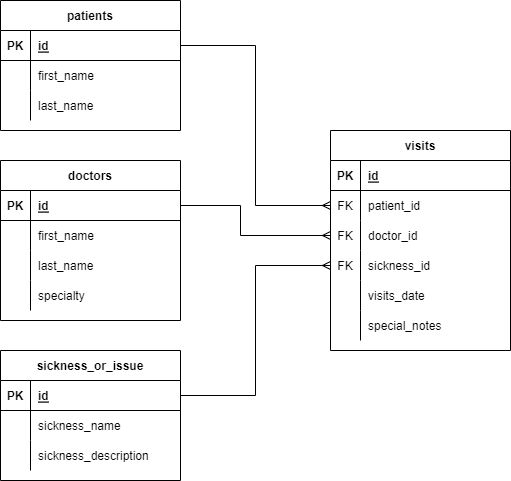

The diagram above was exported from draw.io. Its source (the exported page's mxGraphModel, read from the mxfile embedded in the PNG):
<mxGraphModel dx="1038" dy="641" grid="1" gridSize="10" guides="1" tooltips="1" connect="1" arrows="1" fold="1" page="1" pageScale="1" pageWidth="850" pageHeight="1100" math="0" shadow="0">
  <root>
    <mxCell id="0" />
    <mxCell id="1" parent="0" />
    <mxCell id="y-7J4u9jwSdxwtCUH9pl-14" value="visits" style="shape=table;startSize=30;container=1;collapsible=1;childLayout=tableLayout;fixedRows=1;rowLines=0;fontStyle=1;align=center;resizeLast=1;" parent="1" vertex="1">
      <mxGeometry x="530" y="180" width="180" height="220" as="geometry" />
    </mxCell>
    <mxCell id="y-7J4u9jwSdxwtCUH9pl-15" value="" style="shape=tableRow;horizontal=0;startSize=0;swimlaneHead=0;swimlaneBody=0;fillColor=none;collapsible=0;dropTarget=0;points=[[0,0.5],[1,0.5]];portConstraint=eastwest;top=0;left=0;right=0;bottom=1;" parent="y-7J4u9jwSdxwtCUH9pl-14" vertex="1">
      <mxGeometry y="30" width="180" height="30" as="geometry" />
    </mxCell>
    <mxCell id="y-7J4u9jwSdxwtCUH9pl-16" value="PK" style="shape=partialRectangle;connectable=0;fillColor=none;top=0;left=0;bottom=0;right=0;fontStyle=1;overflow=hidden;" parent="y-7J4u9jwSdxwtCUH9pl-15" vertex="1">
      <mxGeometry width="30" height="30" as="geometry">
        <mxRectangle width="30" height="30" as="alternateBounds" />
      </mxGeometry>
    </mxCell>
    <mxCell id="y-7J4u9jwSdxwtCUH9pl-17" value="id" style="shape=partialRectangle;connectable=0;fillColor=none;top=0;left=0;bottom=0;right=0;align=left;spacingLeft=6;fontStyle=5;overflow=hidden;" parent="y-7J4u9jwSdxwtCUH9pl-15" vertex="1">
      <mxGeometry x="30" width="150" height="30" as="geometry">
        <mxRectangle width="150" height="30" as="alternateBounds" />
      </mxGeometry>
    </mxCell>
    <mxCell id="y-7J4u9jwSdxwtCUH9pl-18" value="" style="shape=tableRow;horizontal=0;startSize=0;swimlaneHead=0;swimlaneBody=0;fillColor=none;collapsible=0;dropTarget=0;points=[[0,0.5],[1,0.5]];portConstraint=eastwest;top=0;left=0;right=0;bottom=0;" parent="y-7J4u9jwSdxwtCUH9pl-14" vertex="1">
      <mxGeometry y="60" width="180" height="30" as="geometry" />
    </mxCell>
    <mxCell id="y-7J4u9jwSdxwtCUH9pl-19" value="FK" style="shape=partialRectangle;connectable=0;fillColor=none;top=0;left=0;bottom=0;right=0;editable=1;overflow=hidden;" parent="y-7J4u9jwSdxwtCUH9pl-18" vertex="1">
      <mxGeometry width="30" height="30" as="geometry">
        <mxRectangle width="30" height="30" as="alternateBounds" />
      </mxGeometry>
    </mxCell>
    <mxCell id="y-7J4u9jwSdxwtCUH9pl-20" value="patient_id" style="shape=partialRectangle;connectable=0;fillColor=none;top=0;left=0;bottom=0;right=0;align=left;spacingLeft=6;overflow=hidden;" parent="y-7J4u9jwSdxwtCUH9pl-18" vertex="1">
      <mxGeometry x="30" width="150" height="30" as="geometry">
        <mxRectangle width="150" height="30" as="alternateBounds" />
      </mxGeometry>
    </mxCell>
    <mxCell id="y-7J4u9jwSdxwtCUH9pl-21" value="" style="shape=tableRow;horizontal=0;startSize=0;swimlaneHead=0;swimlaneBody=0;fillColor=none;collapsible=0;dropTarget=0;points=[[0,0.5],[1,0.5]];portConstraint=eastwest;top=0;left=0;right=0;bottom=0;" parent="y-7J4u9jwSdxwtCUH9pl-14" vertex="1">
      <mxGeometry y="90" width="180" height="30" as="geometry" />
    </mxCell>
    <mxCell id="y-7J4u9jwSdxwtCUH9pl-22" value="FK" style="shape=partialRectangle;connectable=0;fillColor=none;top=0;left=0;bottom=0;right=0;editable=1;overflow=hidden;" parent="y-7J4u9jwSdxwtCUH9pl-21" vertex="1">
      <mxGeometry width="30" height="30" as="geometry">
        <mxRectangle width="30" height="30" as="alternateBounds" />
      </mxGeometry>
    </mxCell>
    <mxCell id="y-7J4u9jwSdxwtCUH9pl-23" value="doctor_id" style="shape=partialRectangle;connectable=0;fillColor=none;top=0;left=0;bottom=0;right=0;align=left;spacingLeft=6;overflow=hidden;" parent="y-7J4u9jwSdxwtCUH9pl-21" vertex="1">
      <mxGeometry x="30" width="150" height="30" as="geometry">
        <mxRectangle width="150" height="30" as="alternateBounds" />
      </mxGeometry>
    </mxCell>
    <mxCell id="y-7J4u9jwSdxwtCUH9pl-24" value="" style="shape=tableRow;horizontal=0;startSize=0;swimlaneHead=0;swimlaneBody=0;fillColor=none;collapsible=0;dropTarget=0;points=[[0,0.5],[1,0.5]];portConstraint=eastwest;top=0;left=0;right=0;bottom=0;" parent="y-7J4u9jwSdxwtCUH9pl-14" vertex="1">
      <mxGeometry y="120" width="180" height="30" as="geometry" />
    </mxCell>
    <mxCell id="y-7J4u9jwSdxwtCUH9pl-25" value="FK" style="shape=partialRectangle;connectable=0;fillColor=none;top=0;left=0;bottom=0;right=0;editable=1;overflow=hidden;" parent="y-7J4u9jwSdxwtCUH9pl-24" vertex="1">
      <mxGeometry width="30" height="30" as="geometry">
        <mxRectangle width="30" height="30" as="alternateBounds" />
      </mxGeometry>
    </mxCell>
    <mxCell id="y-7J4u9jwSdxwtCUH9pl-26" value="sickness_id" style="shape=partialRectangle;connectable=0;fillColor=none;top=0;left=0;bottom=0;right=0;align=left;spacingLeft=6;overflow=hidden;" parent="y-7J4u9jwSdxwtCUH9pl-24" vertex="1">
      <mxGeometry x="30" width="150" height="30" as="geometry">
        <mxRectangle width="150" height="30" as="alternateBounds" />
      </mxGeometry>
    </mxCell>
    <mxCell id="y-7J4u9jwSdxwtCUH9pl-27" style="shape=tableRow;horizontal=0;startSize=0;swimlaneHead=0;swimlaneBody=0;fillColor=none;collapsible=0;dropTarget=0;points=[[0,0.5],[1,0.5]];portConstraint=eastwest;top=0;left=0;right=0;bottom=0;" parent="y-7J4u9jwSdxwtCUH9pl-14" vertex="1">
      <mxGeometry y="150" width="180" height="30" as="geometry" />
    </mxCell>
    <mxCell id="y-7J4u9jwSdxwtCUH9pl-28" style="shape=partialRectangle;connectable=0;fillColor=none;top=0;left=0;bottom=0;right=0;editable=1;overflow=hidden;" parent="y-7J4u9jwSdxwtCUH9pl-27" vertex="1">
      <mxGeometry width="30" height="30" as="geometry">
        <mxRectangle width="30" height="30" as="alternateBounds" />
      </mxGeometry>
    </mxCell>
    <mxCell id="y-7J4u9jwSdxwtCUH9pl-29" value="visits_date" style="shape=partialRectangle;connectable=0;fillColor=none;top=0;left=0;bottom=0;right=0;align=left;spacingLeft=6;overflow=hidden;" parent="y-7J4u9jwSdxwtCUH9pl-27" vertex="1">
      <mxGeometry x="30" width="150" height="30" as="geometry">
        <mxRectangle width="150" height="30" as="alternateBounds" />
      </mxGeometry>
    </mxCell>
    <mxCell id="y-7J4u9jwSdxwtCUH9pl-30" style="shape=tableRow;horizontal=0;startSize=0;swimlaneHead=0;swimlaneBody=0;fillColor=none;collapsible=0;dropTarget=0;points=[[0,0.5],[1,0.5]];portConstraint=eastwest;top=0;left=0;right=0;bottom=0;" parent="y-7J4u9jwSdxwtCUH9pl-14" vertex="1">
      <mxGeometry y="180" width="180" height="30" as="geometry" />
    </mxCell>
    <mxCell id="y-7J4u9jwSdxwtCUH9pl-31" style="shape=partialRectangle;connectable=0;fillColor=none;top=0;left=0;bottom=0;right=0;editable=1;overflow=hidden;" parent="y-7J4u9jwSdxwtCUH9pl-30" vertex="1">
      <mxGeometry width="30" height="30" as="geometry">
        <mxRectangle width="30" height="30" as="alternateBounds" />
      </mxGeometry>
    </mxCell>
    <mxCell id="y-7J4u9jwSdxwtCUH9pl-32" value="special_notes" style="shape=partialRectangle;connectable=0;fillColor=none;top=0;left=0;bottom=0;right=0;align=left;spacingLeft=6;overflow=hidden;" parent="y-7J4u9jwSdxwtCUH9pl-30" vertex="1">
      <mxGeometry x="30" width="150" height="30" as="geometry">
        <mxRectangle width="150" height="30" as="alternateBounds" />
      </mxGeometry>
    </mxCell>
    <mxCell id="y-7J4u9jwSdxwtCUH9pl-33" value="patients" style="shape=table;startSize=30;container=1;collapsible=1;childLayout=tableLayout;fixedRows=1;rowLines=0;fontStyle=1;align=center;resizeLast=1;" parent="1" vertex="1">
      <mxGeometry x="200" y="50" width="180" height="130" as="geometry" />
    </mxCell>
    <mxCell id="y-7J4u9jwSdxwtCUH9pl-34" value="" style="shape=tableRow;horizontal=0;startSize=0;swimlaneHead=0;swimlaneBody=0;fillColor=none;collapsible=0;dropTarget=0;points=[[0,0.5],[1,0.5]];portConstraint=eastwest;top=0;left=0;right=0;bottom=1;" parent="y-7J4u9jwSdxwtCUH9pl-33" vertex="1">
      <mxGeometry y="30" width="180" height="30" as="geometry" />
    </mxCell>
    <mxCell id="y-7J4u9jwSdxwtCUH9pl-35" value="PK" style="shape=partialRectangle;connectable=0;fillColor=none;top=0;left=0;bottom=0;right=0;fontStyle=1;overflow=hidden;" parent="y-7J4u9jwSdxwtCUH9pl-34" vertex="1">
      <mxGeometry width="30" height="30" as="geometry">
        <mxRectangle width="30" height="30" as="alternateBounds" />
      </mxGeometry>
    </mxCell>
    <mxCell id="y-7J4u9jwSdxwtCUH9pl-36" value="id" style="shape=partialRectangle;connectable=0;fillColor=none;top=0;left=0;bottom=0;right=0;align=left;spacingLeft=6;fontStyle=5;overflow=hidden;" parent="y-7J4u9jwSdxwtCUH9pl-34" vertex="1">
      <mxGeometry x="30" width="150" height="30" as="geometry">
        <mxRectangle width="150" height="30" as="alternateBounds" />
      </mxGeometry>
    </mxCell>
    <mxCell id="y-7J4u9jwSdxwtCUH9pl-37" value="" style="shape=tableRow;horizontal=0;startSize=0;swimlaneHead=0;swimlaneBody=0;fillColor=none;collapsible=0;dropTarget=0;points=[[0,0.5],[1,0.5]];portConstraint=eastwest;top=0;left=0;right=0;bottom=0;" parent="y-7J4u9jwSdxwtCUH9pl-33" vertex="1">
      <mxGeometry y="60" width="180" height="30" as="geometry" />
    </mxCell>
    <mxCell id="y-7J4u9jwSdxwtCUH9pl-38" value="" style="shape=partialRectangle;connectable=0;fillColor=none;top=0;left=0;bottom=0;right=0;editable=1;overflow=hidden;" parent="y-7J4u9jwSdxwtCUH9pl-37" vertex="1">
      <mxGeometry width="30" height="30" as="geometry">
        <mxRectangle width="30" height="30" as="alternateBounds" />
      </mxGeometry>
    </mxCell>
    <mxCell id="y-7J4u9jwSdxwtCUH9pl-39" value="first_name" style="shape=partialRectangle;connectable=0;fillColor=none;top=0;left=0;bottom=0;right=0;align=left;spacingLeft=6;overflow=hidden;" parent="y-7J4u9jwSdxwtCUH9pl-37" vertex="1">
      <mxGeometry x="30" width="150" height="30" as="geometry">
        <mxRectangle width="150" height="30" as="alternateBounds" />
      </mxGeometry>
    </mxCell>
    <mxCell id="y-7J4u9jwSdxwtCUH9pl-40" value="" style="shape=tableRow;horizontal=0;startSize=0;swimlaneHead=0;swimlaneBody=0;fillColor=none;collapsible=0;dropTarget=0;points=[[0,0.5],[1,0.5]];portConstraint=eastwest;top=0;left=0;right=0;bottom=0;" parent="y-7J4u9jwSdxwtCUH9pl-33" vertex="1">
      <mxGeometry y="90" width="180" height="30" as="geometry" />
    </mxCell>
    <mxCell id="y-7J4u9jwSdxwtCUH9pl-41" value="" style="shape=partialRectangle;connectable=0;fillColor=none;top=0;left=0;bottom=0;right=0;editable=1;overflow=hidden;" parent="y-7J4u9jwSdxwtCUH9pl-40" vertex="1">
      <mxGeometry width="30" height="30" as="geometry">
        <mxRectangle width="30" height="30" as="alternateBounds" />
      </mxGeometry>
    </mxCell>
    <mxCell id="y-7J4u9jwSdxwtCUH9pl-42" value="last_name" style="shape=partialRectangle;connectable=0;fillColor=none;top=0;left=0;bottom=0;right=0;align=left;spacingLeft=6;overflow=hidden;" parent="y-7J4u9jwSdxwtCUH9pl-40" vertex="1">
      <mxGeometry x="30" width="150" height="30" as="geometry">
        <mxRectangle width="150" height="30" as="alternateBounds" />
      </mxGeometry>
    </mxCell>
    <mxCell id="y-7J4u9jwSdxwtCUH9pl-46" value="doctors" style="shape=table;startSize=30;container=1;collapsible=1;childLayout=tableLayout;fixedRows=1;rowLines=0;fontStyle=1;align=center;resizeLast=1;" parent="1" vertex="1">
      <mxGeometry x="200" y="210" width="180" height="160" as="geometry" />
    </mxCell>
    <mxCell id="y-7J4u9jwSdxwtCUH9pl-47" value="" style="shape=tableRow;horizontal=0;startSize=0;swimlaneHead=0;swimlaneBody=0;fillColor=none;collapsible=0;dropTarget=0;points=[[0,0.5],[1,0.5]];portConstraint=eastwest;top=0;left=0;right=0;bottom=1;" parent="y-7J4u9jwSdxwtCUH9pl-46" vertex="1">
      <mxGeometry y="30" width="180" height="30" as="geometry" />
    </mxCell>
    <mxCell id="y-7J4u9jwSdxwtCUH9pl-48" value="PK" style="shape=partialRectangle;connectable=0;fillColor=none;top=0;left=0;bottom=0;right=0;fontStyle=1;overflow=hidden;" parent="y-7J4u9jwSdxwtCUH9pl-47" vertex="1">
      <mxGeometry width="30" height="30" as="geometry">
        <mxRectangle width="30" height="30" as="alternateBounds" />
      </mxGeometry>
    </mxCell>
    <mxCell id="y-7J4u9jwSdxwtCUH9pl-49" value="id" style="shape=partialRectangle;connectable=0;fillColor=none;top=0;left=0;bottom=0;right=0;align=left;spacingLeft=6;fontStyle=5;overflow=hidden;" parent="y-7J4u9jwSdxwtCUH9pl-47" vertex="1">
      <mxGeometry x="30" width="150" height="30" as="geometry">
        <mxRectangle width="150" height="30" as="alternateBounds" />
      </mxGeometry>
    </mxCell>
    <mxCell id="y-7J4u9jwSdxwtCUH9pl-50" value="" style="shape=tableRow;horizontal=0;startSize=0;swimlaneHead=0;swimlaneBody=0;fillColor=none;collapsible=0;dropTarget=0;points=[[0,0.5],[1,0.5]];portConstraint=eastwest;top=0;left=0;right=0;bottom=0;" parent="y-7J4u9jwSdxwtCUH9pl-46" vertex="1">
      <mxGeometry y="60" width="180" height="30" as="geometry" />
    </mxCell>
    <mxCell id="y-7J4u9jwSdxwtCUH9pl-51" value="" style="shape=partialRectangle;connectable=0;fillColor=none;top=0;left=0;bottom=0;right=0;editable=1;overflow=hidden;" parent="y-7J4u9jwSdxwtCUH9pl-50" vertex="1">
      <mxGeometry width="30" height="30" as="geometry">
        <mxRectangle width="30" height="30" as="alternateBounds" />
      </mxGeometry>
    </mxCell>
    <mxCell id="y-7J4u9jwSdxwtCUH9pl-52" value="first_name" style="shape=partialRectangle;connectable=0;fillColor=none;top=0;left=0;bottom=0;right=0;align=left;spacingLeft=6;overflow=hidden;" parent="y-7J4u9jwSdxwtCUH9pl-50" vertex="1">
      <mxGeometry x="30" width="150" height="30" as="geometry">
        <mxRectangle width="150" height="30" as="alternateBounds" />
      </mxGeometry>
    </mxCell>
    <mxCell id="y-7J4u9jwSdxwtCUH9pl-53" value="" style="shape=tableRow;horizontal=0;startSize=0;swimlaneHead=0;swimlaneBody=0;fillColor=none;collapsible=0;dropTarget=0;points=[[0,0.5],[1,0.5]];portConstraint=eastwest;top=0;left=0;right=0;bottom=0;" parent="y-7J4u9jwSdxwtCUH9pl-46" vertex="1">
      <mxGeometry y="90" width="180" height="30" as="geometry" />
    </mxCell>
    <mxCell id="y-7J4u9jwSdxwtCUH9pl-54" value="" style="shape=partialRectangle;connectable=0;fillColor=none;top=0;left=0;bottom=0;right=0;editable=1;overflow=hidden;" parent="y-7J4u9jwSdxwtCUH9pl-53" vertex="1">
      <mxGeometry width="30" height="30" as="geometry">
        <mxRectangle width="30" height="30" as="alternateBounds" />
      </mxGeometry>
    </mxCell>
    <mxCell id="y-7J4u9jwSdxwtCUH9pl-55" value="last_name" style="shape=partialRectangle;connectable=0;fillColor=none;top=0;left=0;bottom=0;right=0;align=left;spacingLeft=6;overflow=hidden;" parent="y-7J4u9jwSdxwtCUH9pl-53" vertex="1">
      <mxGeometry x="30" width="150" height="30" as="geometry">
        <mxRectangle width="150" height="30" as="alternateBounds" />
      </mxGeometry>
    </mxCell>
    <mxCell id="y-7J4u9jwSdxwtCUH9pl-56" value="" style="shape=tableRow;horizontal=0;startSize=0;swimlaneHead=0;swimlaneBody=0;fillColor=none;collapsible=0;dropTarget=0;points=[[0,0.5],[1,0.5]];portConstraint=eastwest;top=0;left=0;right=0;bottom=0;" parent="y-7J4u9jwSdxwtCUH9pl-46" vertex="1">
      <mxGeometry y="120" width="180" height="30" as="geometry" />
    </mxCell>
    <mxCell id="y-7J4u9jwSdxwtCUH9pl-57" value="" style="shape=partialRectangle;connectable=0;fillColor=none;top=0;left=0;bottom=0;right=0;editable=1;overflow=hidden;" parent="y-7J4u9jwSdxwtCUH9pl-56" vertex="1">
      <mxGeometry width="30" height="30" as="geometry">
        <mxRectangle width="30" height="30" as="alternateBounds" />
      </mxGeometry>
    </mxCell>
    <mxCell id="y-7J4u9jwSdxwtCUH9pl-58" value="specialty" style="shape=partialRectangle;connectable=0;fillColor=none;top=0;left=0;bottom=0;right=0;align=left;spacingLeft=6;overflow=hidden;" parent="y-7J4u9jwSdxwtCUH9pl-56" vertex="1">
      <mxGeometry x="30" width="150" height="30" as="geometry">
        <mxRectangle width="150" height="30" as="alternateBounds" />
      </mxGeometry>
    </mxCell>
    <mxCell id="y-7J4u9jwSdxwtCUH9pl-59" value="sickness_or_issue" style="shape=table;startSize=30;container=1;collapsible=1;childLayout=tableLayout;fixedRows=1;rowLines=0;fontStyle=1;align=center;resizeLast=1;" parent="1" vertex="1">
      <mxGeometry x="200" y="400" width="180" height="130" as="geometry" />
    </mxCell>
    <mxCell id="y-7J4u9jwSdxwtCUH9pl-60" value="" style="shape=tableRow;horizontal=0;startSize=0;swimlaneHead=0;swimlaneBody=0;fillColor=none;collapsible=0;dropTarget=0;points=[[0,0.5],[1,0.5]];portConstraint=eastwest;top=0;left=0;right=0;bottom=1;" parent="y-7J4u9jwSdxwtCUH9pl-59" vertex="1">
      <mxGeometry y="30" width="180" height="30" as="geometry" />
    </mxCell>
    <mxCell id="y-7J4u9jwSdxwtCUH9pl-61" value="PK" style="shape=partialRectangle;connectable=0;fillColor=none;top=0;left=0;bottom=0;right=0;fontStyle=1;overflow=hidden;" parent="y-7J4u9jwSdxwtCUH9pl-60" vertex="1">
      <mxGeometry width="30" height="30" as="geometry">
        <mxRectangle width="30" height="30" as="alternateBounds" />
      </mxGeometry>
    </mxCell>
    <mxCell id="y-7J4u9jwSdxwtCUH9pl-62" value="id" style="shape=partialRectangle;connectable=0;fillColor=none;top=0;left=0;bottom=0;right=0;align=left;spacingLeft=6;fontStyle=5;overflow=hidden;" parent="y-7J4u9jwSdxwtCUH9pl-60" vertex="1">
      <mxGeometry x="30" width="150" height="30" as="geometry">
        <mxRectangle width="150" height="30" as="alternateBounds" />
      </mxGeometry>
    </mxCell>
    <mxCell id="y-7J4u9jwSdxwtCUH9pl-63" value="" style="shape=tableRow;horizontal=0;startSize=0;swimlaneHead=0;swimlaneBody=0;fillColor=none;collapsible=0;dropTarget=0;points=[[0,0.5],[1,0.5]];portConstraint=eastwest;top=0;left=0;right=0;bottom=0;" parent="y-7J4u9jwSdxwtCUH9pl-59" vertex="1">
      <mxGeometry y="60" width="180" height="30" as="geometry" />
    </mxCell>
    <mxCell id="y-7J4u9jwSdxwtCUH9pl-64" value="" style="shape=partialRectangle;connectable=0;fillColor=none;top=0;left=0;bottom=0;right=0;editable=1;overflow=hidden;" parent="y-7J4u9jwSdxwtCUH9pl-63" vertex="1">
      <mxGeometry width="30" height="30" as="geometry">
        <mxRectangle width="30" height="30" as="alternateBounds" />
      </mxGeometry>
    </mxCell>
    <mxCell id="y-7J4u9jwSdxwtCUH9pl-65" value="sickness_name" style="shape=partialRectangle;connectable=0;fillColor=none;top=0;left=0;bottom=0;right=0;align=left;spacingLeft=6;overflow=hidden;" parent="y-7J4u9jwSdxwtCUH9pl-63" vertex="1">
      <mxGeometry x="30" width="150" height="30" as="geometry">
        <mxRectangle width="150" height="30" as="alternateBounds" />
      </mxGeometry>
    </mxCell>
    <mxCell id="y-7J4u9jwSdxwtCUH9pl-66" value="" style="shape=tableRow;horizontal=0;startSize=0;swimlaneHead=0;swimlaneBody=0;fillColor=none;collapsible=0;dropTarget=0;points=[[0,0.5],[1,0.5]];portConstraint=eastwest;top=0;left=0;right=0;bottom=0;" parent="y-7J4u9jwSdxwtCUH9pl-59" vertex="1">
      <mxGeometry y="90" width="180" height="30" as="geometry" />
    </mxCell>
    <mxCell id="y-7J4u9jwSdxwtCUH9pl-67" value="" style="shape=partialRectangle;connectable=0;fillColor=none;top=0;left=0;bottom=0;right=0;editable=1;overflow=hidden;" parent="y-7J4u9jwSdxwtCUH9pl-66" vertex="1">
      <mxGeometry width="30" height="30" as="geometry">
        <mxRectangle width="30" height="30" as="alternateBounds" />
      </mxGeometry>
    </mxCell>
    <mxCell id="y-7J4u9jwSdxwtCUH9pl-68" value="sickness_description" style="shape=partialRectangle;connectable=0;fillColor=none;top=0;left=0;bottom=0;right=0;align=left;spacingLeft=6;overflow=hidden;" parent="y-7J4u9jwSdxwtCUH9pl-66" vertex="1">
      <mxGeometry x="30" width="150" height="30" as="geometry">
        <mxRectangle width="150" height="30" as="alternateBounds" />
      </mxGeometry>
    </mxCell>
    <mxCell id="y-7J4u9jwSdxwtCUH9pl-72" style="edgeStyle=orthogonalEdgeStyle;rounded=0;orthogonalLoop=1;jettySize=auto;html=1;endArrow=ERmany;endFill=0;" parent="1" source="y-7J4u9jwSdxwtCUH9pl-34" target="y-7J4u9jwSdxwtCUH9pl-18" edge="1">
      <mxGeometry relative="1" as="geometry" />
    </mxCell>
    <mxCell id="y-7J4u9jwSdxwtCUH9pl-73" style="edgeStyle=orthogonalEdgeStyle;rounded=0;orthogonalLoop=1;jettySize=auto;html=1;exitX=1;exitY=0.5;exitDx=0;exitDy=0;endArrow=ERmany;endFill=0;" parent="1" source="y-7J4u9jwSdxwtCUH9pl-47" target="y-7J4u9jwSdxwtCUH9pl-21" edge="1">
      <mxGeometry relative="1" as="geometry">
        <Array as="points">
          <mxPoint x="440" y="255" />
          <mxPoint x="440" y="285" />
        </Array>
      </mxGeometry>
    </mxCell>
    <mxCell id="y-7J4u9jwSdxwtCUH9pl-74" style="edgeStyle=orthogonalEdgeStyle;rounded=0;orthogonalLoop=1;jettySize=auto;html=1;exitX=1;exitY=0.5;exitDx=0;exitDy=0;endArrow=ERmany;endFill=0;" parent="1" source="y-7J4u9jwSdxwtCUH9pl-60" target="y-7J4u9jwSdxwtCUH9pl-24" edge="1">
      <mxGeometry relative="1" as="geometry" />
    </mxCell>
  </root>
</mxGraphModel>